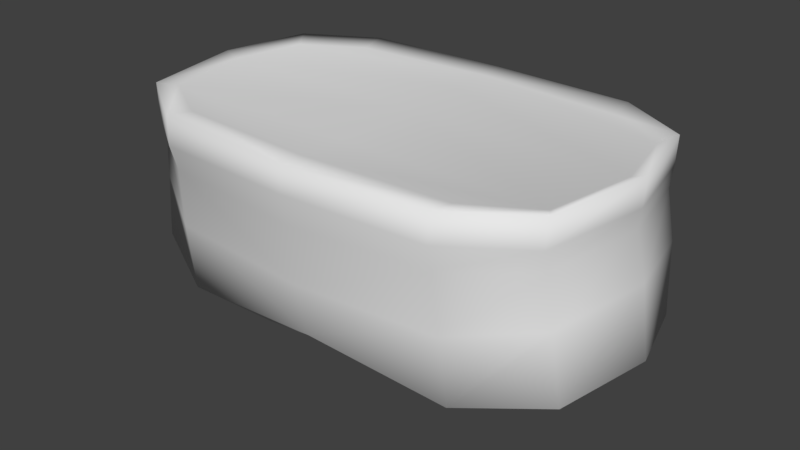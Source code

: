 # Source: Hip_1.blend  (saved by Blender 2.77.0; exported with 4.5.12 LTS)
import bpy
from mathutils import Matrix  # noqa: F401  (used for matrix-valued properties, if any)

bpy.ops.wm.read_factory_settings(use_empty=True)
scene = bpy.context.scene
scene.name = 'Scene'

# ---- collections
col_collection_1 = bpy.data.collections.new('Collection 1'); scene.collection.children.link(col_collection_1)

# ---- world
world_world = bpy.data.worlds.new('World'); scene.world = world_world
world_world.color = (0.05088, 0.05088, 0.05088)
world_world.use_sun_shadow = False
world_world.sun_shadow_jitter_overblur = 0.0
world_world.cycles.sampling_method = 'MANUAL'

# ---- meshes
me_cylinder_006 = bpy.data.meshes.new('Cylinder.006')
me_cylinder_006.from_pydata([(0.1198, 0.1078, -0.09027), (0.1914, 0.07647, -0.07747), (0.2127, 0.005221, -0.07263), (0.1937, -0.07373, -0.07745), (0.1255, -0.1059, -0.09027), (0.07309, -0.07722, -0.1152), (0.03085, -0.008943, -0.1301), (0.07276, 0.06979, -0.1152), (0.1218, 0.1196, -0.03095), (0.1856, 0.08376, -0.02021), (0.2038, 0.008135, -0.01555), (0.1856, -0.07648, -0.02021), (0.1233, -0.1137, -0.03095), (0.12, 0.1149, 0.018), (0.1794, 0.08075, 0.0216), (0.1957, 0.006913, 0.0229), (0.1794, -0.07944, 0.0216), (0.12, -0.1178, 0.018), (0.121, 0.1169, 0.03885), (0.1806, 0.08268, 0.03896), (0.197, 0.006903, 0.03906), (0.1806, -0.08312, 0.03896), (0.121, -0.1233, 0.03885), (0.1225, 0.1157, 0.06279), (0.1821, 0.08197, 0.06299), (0.1985, 0.006898, 0.06299), (0.1821, -0.08262, 0.06299), (0.1223, -0.1219, 0.06279), (0.1222, 0.09572, 0.0589), (0.1731, 0.0665, 0.05877), (0.1865, 0.006102, 0.05877), (0.173, -0.06827, 0.05877), (0.1217, -0.09896, 0.0589), (-0.1198, 0.1078, -0.09027), (-0.1914, 0.07647, -0.07747), (-0.2127, 0.005221, -0.07263), (-0.1937, -0.07373, -0.07745), (-0.1255, -0.1059, -0.09027), (-0.07309, -0.07722, -0.1152), (-0.03085, -0.008943, -0.1301), (-0.07276, 0.06979, -0.1152), (-5.233e-09, 0.106, -0.08242), (-5.233e-09, -0.109, -0.08242), (-5.233e-09, -0.07501, -0.107), (-5.233e-09, -0.007235, -0.1144), (-5.233e-09, 0.06719, -0.107), (-0.1218, 0.1196, -0.03095), (-0.1856, 0.08376, -0.02021), (-0.2038, 0.008135, -0.01555), (-0.1856, -0.07648, -0.02021), (-0.1233, -0.1137, -0.03095), (-5.233e-09, 0.1178, -0.03526), (-5.233e-09, -0.12, -0.03526), (-0.12, 0.1149, 0.018), (-0.1794, 0.08075, 0.0216), (-0.1957, 0.006913, 0.0229), (-0.1794, -0.07944, 0.0216), (-0.12, -0.1178, 0.018), (-5.233e-09, 0.1184, 0.01373), (-5.233e-09, -0.1247, 0.01373), (-0.121, 0.1169, 0.03885), (-0.1806, 0.08268, 0.03896), (-0.197, 0.006903, 0.03906), (-0.1806, -0.08312, 0.03896), (-0.121, -0.1233, 0.03885), (-5.233e-09, 0.1225, 0.03916), (-5.233e-09, -0.1298, 0.03916), (-0.1225, 0.1157, 0.06279), (-0.1821, 0.08197, 0.06299), (-0.1985, 0.006898, 0.06299), (-0.1821, -0.08262, 0.06299), (-0.1223, -0.1219, 0.06279), (-5.233e-09, 0.1216, 0.06179), (-5.233e-09, -0.1289, 0.06179), (-0.1222, 0.09572, 0.0589), (-0.1731, 0.0665, 0.05877), (-0.1865, 0.006102, 0.05877), (-0.173, -0.06827, 0.05877), (-0.1217, -0.09896, 0.0589), (-5.233e-09, 0.1015, 0.06017), (-5.233e-09, -0.1075, 0.06017), (-5.233e-09, 0.0665, 0.05877), (-5.233e-09, 0.006102, 0.05877), (-5.233e-09, -0.06827, 0.05877)], [], [(7, 6, 44, 45), (5, 4, 42, 43), (0, 7, 45, 41), (6, 5, 43, 44), (0, 41, 51, 8), (3, 2, 10, 11), (1, 0, 8, 9), (4, 3, 11, 12), (42, 4, 12, 52), (2, 1, 9, 10), (8, 51, 58, 13), (12, 11, 16, 17), (10, 9, 14, 15), (52, 12, 17, 59), (11, 10, 15, 16), (9, 8, 13, 14), (13, 58, 65, 18), (17, 16, 21, 22), (15, 14, 19, 20), (59, 17, 22, 66), (16, 15, 20, 21), (14, 13, 18, 19), (22, 21, 26, 27), (20, 19, 24, 25), (66, 22, 27, 73), (21, 20, 25, 26), (19, 18, 23, 24), (18, 65, 72, 23), (25, 24, 29, 30), (73, 27, 32, 80), (26, 25, 30, 31), (24, 23, 28, 29), (23, 72, 79, 28), (27, 26, 31, 32), (31, 30, 82, 83), (30, 29, 81, 82), (31, 83, 80, 32), (29, 28, 79, 81), (1, 2, 5, 6), (2, 3, 4, 5), (0, 1, 6, 7), (40, 45, 44, 39), (38, 43, 42, 37), (33, 41, 45, 40), (39, 44, 43, 38), (33, 46, 51, 41), (36, 49, 48, 35), (34, 47, 46, 33), (37, 50, 49, 36), (42, 52, 50, 37), (35, 48, 47, 34), (46, 53, 58, 51), (50, 57, 56, 49), (48, 55, 54, 47), (52, 59, 57, 50), (49, 56, 55, 48), (47, 54, 53, 46), (53, 60, 65, 58), (57, 64, 63, 56), (55, 62, 61, 54), (59, 66, 64, 57), (56, 63, 62, 55), (54, 61, 60, 53), (64, 71, 70, 63), (62, 69, 68, 61), (66, 73, 71, 64), (63, 70, 69, 62), (61, 68, 67, 60), (60, 67, 72, 65), (69, 76, 75, 68), (73, 80, 78, 71), (70, 77, 76, 69), (68, 75, 74, 67), (67, 74, 79, 72), (71, 78, 77, 70), (77, 83, 82, 76), (76, 82, 81, 75), (77, 78, 80, 83), (75, 81, 79, 74), (34, 39, 38, 35), (35, 38, 37, 36), (33, 40, 39, 34)])
me_cylinder_006.polygons.foreach_set('use_smooth', [True] * 82)
me_cylinder_006.use_remesh_preserve_volume = False
me_cylinder_006.use_remesh_preserve_attributes = False
me_cylinder_006.use_mirror_x = True
me_cylinder_006.update()

# ---- objects
ob_cylinder_006 = bpy.data.objects.new('Cylinder.006', me_cylinder_006)

# ---- transforms, parenting, visibility, modifiers, constraints
ob_cylinder_006.location = (0.0, 0.0, 0.0)
ob_cylinder_006.lineart.crease_threshold = 0.0
ob_cylinder_006.use_mesh_mirror_x = True
_vg = ob_cylinder_006.vertex_groups.new(name='hip')
_vg = ob_cylinder_006.vertex_groups.new(name='chest')
_vg = ob_cylinder_006.vertex_groups.new(name='neck')
_vg = ob_cylinder_006.vertex_groups.new(name='head')
_vg = ob_cylinder_006.vertex_groups.new(name='shoulder.L')
_vg = ob_cylinder_006.vertex_groups.new(name='Arm.L')
_vg = ob_cylinder_006.vertex_groups.new(name='fArm.L')
_vg = ob_cylinder_006.vertex_groups.new(name='Hand.L')
_vg = ob_cylinder_006.vertex_groups.new(name='shoulder.R')
_vg = ob_cylinder_006.vertex_groups.new(name='Arm.R')
_vg = ob_cylinder_006.vertex_groups.new(name='fArm.R')
_vg = ob_cylinder_006.vertex_groups.new(name='Hand.R')
_vg = ob_cylinder_006.vertex_groups.new(name='Thigh.L')
_vg = ob_cylinder_006.vertex_groups.new(name='Leg.L')
_vg = ob_cylinder_006.vertex_groups.new(name='Foot.L')
_vg = ob_cylinder_006.vertex_groups.new(name='Thigh.R')
_vg = ob_cylinder_006.vertex_groups.new(name='Leg.R')
_vg = ob_cylinder_006.vertex_groups.new(name='Foot.R')

# ---- collection membership
col_collection_1.objects.link(ob_cylinder_006)

# ---- scene / render settings (as saved in the file)
scene.frame_start = 1; scene.frame_end = 250; scene.frame_set(1)
scene.render.engine = 'BLENDER_EEVEE_NEXT'
scene.render.resolution_percentage = 50
scene.render.fps = 30
scene.render.dither_intensity = 0.0
scene.cycles.use_denoising = False
scene.cycles.samples = 128
scene.cycles.sampling_pattern = 'TABULATED_SOBOL'
scene.cycles.light_sampling_threshold = 0.0
scene.cycles.use_adaptive_sampling = False
scene.cycles.use_light_tree = False
scene.cycles.blur_glossy = 0.0
scene.cycles.sample_clamp_indirect = 0.0
scene.view_settings.view_transform = 'Standard'
bpy.context.view_layer.update()

# ---- added for rendering (the .blend has no active camera and no usable light): camera, sun
cam_auto = bpy.data.cameras.new('AutoCamera')
cam_auto.lens = 50.0
cam_auto.sensor_width = 36.0
cam_auto.clip_end = 1000.0
ob_auto_camera = bpy.data.objects.new('AutoCamera', cam_auto)
scene.collection.objects.link(ob_auto_camera)
ob_auto_camera.location = (0.491317, -0.593244, 0.359474)
ob_auto_camera.rotation_euler = (1.09748, -7.21219e-08, 0.694738)
scene.camera = ob_auto_camera
light_auto_sun = bpy.data.lights.new('AutoSun', 'SUN')
light_auto_sun.energy = 3.0
light_auto_sun.angle = 0.0523599
ob_auto_sun = bpy.data.objects.new('AutoSun', light_auto_sun)
scene.collection.objects.link(ob_auto_sun)
ob_auto_sun.rotation_euler = (0.872665, 0.174533, 0.523599)
bpy.context.view_layer.update()
